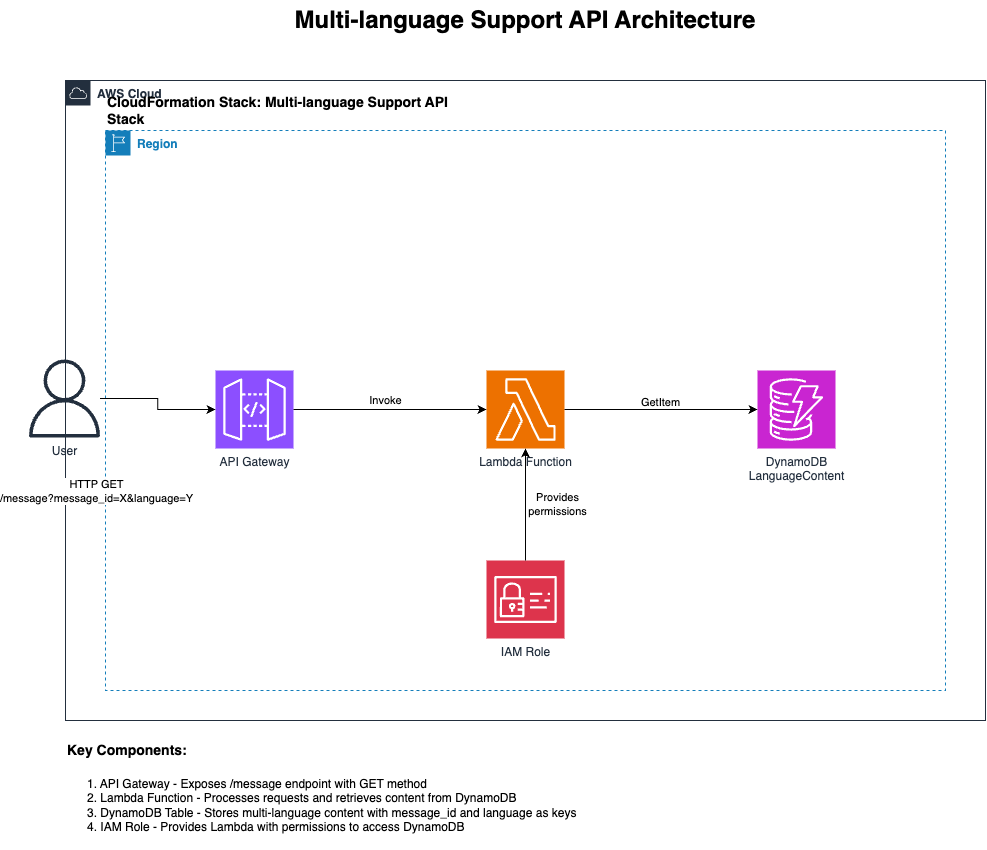

The diagram above was exported from draw.io. Its source (the exported page's mxGraphModel, read from the mxfile embedded in the PNG):
<mxGraphModel dx="1242" dy="819" grid="1" gridSize="10" guides="1" tooltips="1" connect="1" arrows="1" fold="1" page="1" pageScale="1" pageWidth="1100" pageHeight="850" math="0" shadow="0">
  <root>
    <mxCell id="0" />
    <mxCell id="1" parent="0" />
    <mxCell id="title" value="Multi-language Support API Architecture" style="text;html=1;strokeColor=none;fillColor=none;align=center;verticalAlign=middle;whiteSpace=wrap;rounded=0;fontSize=24;fontStyle=1" parent="1" vertex="1">
      <mxGeometry x="300" y="40" width="500" height="40" as="geometry" />
    </mxCell>
    <mxCell id="aws_cloud" value="AWS Cloud" style="points=[[0,0],[0.25,0],[0.5,0],[0.75,0],[1,0],[1,0.25],[1,0.5],[1,0.75],[1,1],[0.75,1],[0.5,1],[0.25,1],[0,1],[0,0.75],[0,0.5],[0,0.25]];outlineConnect=0;gradientColor=none;html=1;whiteSpace=wrap;fontSize=12;fontStyle=1;container=1;pointerEvents=0;collapsible=0;recursiveResize=0;shape=mxgraph.aws4.group;grIcon=mxgraph.aws4.group_aws_cloud;strokeColor=#232F3E;fillColor=none;verticalAlign=top;align=left;spacingLeft=30;fontColor=#232F3E;dashed=0;" parent="1" vertex="1">
      <mxGeometry x="90" y="120" width="920" height="640" as="geometry" />
    </mxCell>
    <mxCell id="region" value="Region" style="points=[[0,0],[0.25,0],[0.5,0],[0.75,0],[1,0],[1,0.25],[1,0.5],[1,0.75],[1,1],[0.75,1],[0.5,1],[0.25,1],[0,1],[0,0.75],[0,0.5],[0,0.25]];outlineConnect=0;gradientColor=none;html=1;whiteSpace=wrap;fontSize=12;fontStyle=1;container=1;pointerEvents=0;collapsible=0;recursiveResize=0;shape=mxgraph.aws4.group;grIcon=mxgraph.aws4.group_region;strokeColor=#147EBA;fillColor=none;verticalAlign=top;align=left;spacingLeft=30;fontColor=#147EBA;dashed=1;" parent="aws_cloud" vertex="1">
      <mxGeometry x="40" y="50" width="840" height="560" as="geometry" />
    </mxCell>
    <mxCell id="api_gateway" value="API Gateway" style="sketch=0;points=[[0,0,0],[0.25,0,0],[0.5,0,0],[0.75,0,0],[1,0,0],[0,1,0],[0.25,1,0],[0.5,1,0],[0.75,1,0],[1,1,0],[0,0.25,0],[0,0.5,0],[0,0.75,0],[1,0.25,0],[1,0.5,0],[1,0.75,0]];outlineConnect=0;fontColor=#232F3E;fillColor=#8C4FFF;strokeColor=#ffffff;dashed=0;verticalLabelPosition=bottom;verticalAlign=top;align=center;html=1;fontSize=12;fontStyle=0;aspect=fixed;shape=mxgraph.aws4.resourceIcon;resIcon=mxgraph.aws4.api_gateway;" parent="region" vertex="1">
      <mxGeometry x="110" y="240" width="78" height="78" as="geometry" />
    </mxCell>
    <mxCell id="lambda_function" value="Lambda Function" style="sketch=0;points=[[0,0,0],[0.25,0,0],[0.5,0,0],[0.75,0,0],[1,0,0],[0,1,0],[0.25,1,0],[0.5,1,0],[0.75,1,0],[1,1,0],[0,0.25,0],[0,0.5,0],[0,0.75,0],[1,0.25,0],[1,0.5,0],[1,0.75,0]];outlineConnect=0;fontColor=#232F3E;fillColor=#ED7100;strokeColor=#ffffff;dashed=0;verticalLabelPosition=bottom;verticalAlign=top;align=center;html=1;fontSize=12;fontStyle=0;aspect=fixed;shape=mxgraph.aws4.resourceIcon;resIcon=mxgraph.aws4.lambda;" parent="region" vertex="1">
      <mxGeometry x="381" y="240" width="78" height="78" as="geometry" />
    </mxCell>
    <mxCell id="dynamodb_table" value="DynamoDB&#10;LanguageContent" style="sketch=0;points=[[0,0,0],[0.25,0,0],[0.5,0,0],[0.75,0,0],[1,0,0],[0,1,0],[0.25,1,0],[0.5,1,0],[0.75,1,0],[1,1,0],[0,0.25,0],[0,0.5,0],[0,0.75,0],[1,0.25,0],[1,0.5,0],[1,0.75,0]];outlineConnect=0;fontColor=#232F3E;fillColor=#C925D1;strokeColor=#ffffff;dashed=0;verticalLabelPosition=bottom;verticalAlign=top;align=center;html=1;fontSize=12;fontStyle=0;aspect=fixed;shape=mxgraph.aws4.resourceIcon;resIcon=mxgraph.aws4.dynamodb;" parent="region" vertex="1">
      <mxGeometry x="652" y="240" width="78" height="78" as="geometry" />
    </mxCell>
    <mxCell id="iam_role" value="IAM Role" style="sketch=0;points=[[0,0,0],[0.25,0,0],[0.5,0,0],[0.75,0,0],[1,0,0],[0,1,0],[0.25,1,0],[0.5,1,0],[0.75,1,0],[1,1,0],[0,0.25,0],[0,0.5,0],[0,0.75,0],[1,0.25,0],[1,0.5,0],[1,0.75,0]];outlineConnect=0;fontColor=#232F3E;fillColor=#DD344C;strokeColor=#ffffff;dashed=0;verticalLabelPosition=bottom;verticalAlign=top;align=center;html=1;fontSize=12;fontStyle=0;aspect=fixed;shape=mxgraph.aws4.resourceIcon;resIcon=mxgraph.aws4.identity_and_access_management;" parent="region" vertex="1">
      <mxGeometry x="381" y="430" width="78" height="78" as="geometry" />
    </mxCell>
    <mxCell id="user" value="User" style="sketch=0;outlineConnect=0;fontColor=#232F3E;gradientColor=none;fillColor=#232F3E;strokeColor=none;dashed=0;verticalLabelPosition=bottom;verticalAlign=top;align=center;html=1;fontSize=12;fontStyle=0;aspect=fixed;pointerEvents=1;shape=mxgraph.aws4.user;" parent="aws_cloud" vertex="1">
      <mxGeometry x="-40" y="279" width="78" height="78" as="geometry" />
    </mxCell>
    <mxCell id="user_to_api" value="" style="edgeStyle=orthogonalEdgeStyle;rounded=0;orthogonalLoop=1;jettySize=auto;html=1;" parent="aws_cloud" source="user" target="api_gateway" edge="1">
      <mxGeometry relative="1" as="geometry" />
    </mxCell>
    <mxCell id="user_to_api_label" value="HTTP GET&#10;/message?message_id=X&amp;language=Y" style="edgeLabel;html=1;align=center;verticalAlign=middle;resizable=0;points=[];" parent="user_to_api" vertex="1" connectable="0">
      <mxGeometry x="-0.2" y="1" relative="1" as="geometry">
        <mxPoint x="-55" y="93" as="offset" />
      </mxGeometry>
    </mxCell>
    <mxCell id="api_to_lambda" value="" style="edgeStyle=orthogonalEdgeStyle;rounded=0;orthogonalLoop=1;jettySize=auto;html=1;" parent="aws_cloud" source="api_gateway" target="lambda_function" edge="1">
      <mxGeometry relative="1" as="geometry" />
    </mxCell>
    <mxCell id="api_to_lambda_label" value="Invoke" style="edgeLabel;html=1;align=center;verticalAlign=middle;resizable=0;points=[];" parent="api_to_lambda" vertex="1" connectable="0">
      <mxGeometry x="-0.0541" y="1" relative="1" as="geometry">
        <mxPoint y="-9" as="offset" />
      </mxGeometry>
    </mxCell>
    <mxCell id="lambda_to_dynamodb" value="" style="edgeStyle=orthogonalEdgeStyle;rounded=0;orthogonalLoop=1;jettySize=auto;html=1;" parent="aws_cloud" source="lambda_function" target="dynamodb_table" edge="1">
      <mxGeometry relative="1" as="geometry" />
    </mxCell>
    <mxCell id="lambda_to_dynamodb_label" value="GetItem" style="edgeLabel;html=1;align=center;verticalAlign=middle;resizable=0;points=[];" parent="lambda_to_dynamodb" vertex="1" connectable="0">
      <mxGeometry x="-0.0204" y="-1" relative="1" as="geometry">
        <mxPoint y="-9" as="offset" />
      </mxGeometry>
    </mxCell>
    <mxCell id="iam_to_lambda" value="" style="edgeStyle=orthogonalEdgeStyle;rounded=0;orthogonalLoop=1;jettySize=auto;html=1;" parent="aws_cloud" source="iam_role" target="lambda_function" edge="1">
      <mxGeometry relative="1" as="geometry" />
    </mxCell>
    <mxCell id="iam_to_lambda_label" value="Provides&#10;permissions" style="edgeLabel;html=1;align=center;verticalAlign=middle;resizable=0;points=[];" parent="iam_to_lambda" vertex="1" connectable="0">
      <mxGeometry x="0.0204" relative="1" as="geometry">
        <mxPoint x="31" as="offset" />
      </mxGeometry>
    </mxCell>
    <mxCell id="stack_info" value="CloudFormation Stack: Multi-language Support API Stack" style="text;html=1;strokeColor=none;fillColor=none;align=left;verticalAlign=middle;whiteSpace=wrap;rounded=0;fontSize=14;fontStyle=1" parent="aws_cloud" vertex="1">
      <mxGeometry x="40" y="20" width="360" height="20" as="geometry" />
    </mxCell>
    <mxCell id="components_title" value="Key Components:" style="text;html=1;strokeColor=none;fillColor=none;align=left;verticalAlign=middle;whiteSpace=wrap;rounded=0;fontSize=14;fontStyle=1" parent="1" vertex="1">
      <mxGeometry x="90" y="780" width="150" height="20" as="geometry" />
    </mxCell>
    <mxCell id="components_list" value="1. API Gateway - Exposes /message endpoint with GET method&#10;2. Lambda Function - Processes requests and retrieves content from DynamoDB&#10;3. DynamoDB Table - Stores multi-language content with message_id and language as keys&#10;4. IAM Role - Provides Lambda with permissions to access DynamoDB" style="text;html=1;strokeColor=none;fillColor=none;align=left;verticalAlign=top;whiteSpace=wrap;rounded=0;fontSize=12;" parent="1" vertex="1">
      <mxGeometry x="110" y="810" width="550" height="80" as="geometry" />
    </mxCell>
  </root>
</mxGraphModel>